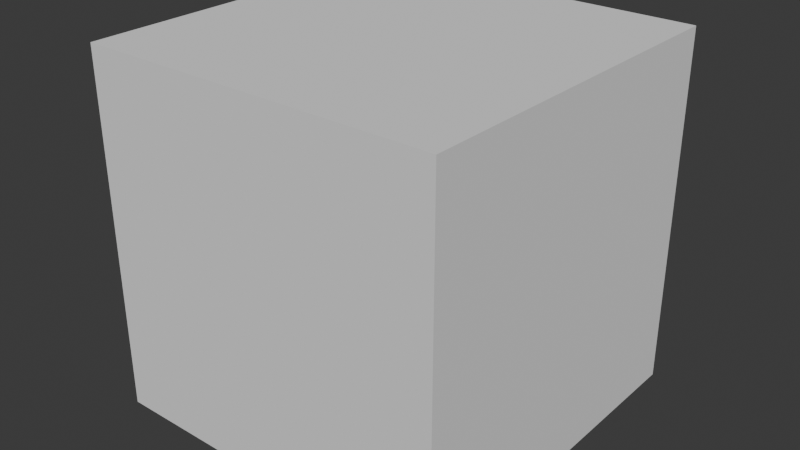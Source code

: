 # Source: PrototypeShape_Cube.blend  (saved by Blender 4.4.32; exported with 4.5.12 LTS)
import bpy
from mathutils import Matrix  # noqa: F401  (used for matrix-valued properties, if any)

bpy.ops.wm.read_factory_settings(use_empty=True)
scene = bpy.context.scene
scene.name = 'Scene'

# ---- collections
col_collection = bpy.data.collections.new('Collection'); scene.collection.children.link(col_collection)

# ---- world
world_world = bpy.data.worlds.new('World'); scene.world = world_world
world_world.use_nodes = True; world_world.node_tree.nodes.clear()
_N = world_world.node_tree.nodes; _L = world_world.node_tree.links
n0 = _N.new('ShaderNodeOutputWorld'); n0.name = 'World Output'; n0.location = (300, 300)
n1 = _N.new('ShaderNodeBackground'); n1.name = 'Background'; n1.location = (10, 300)
n1.inputs[0].default_value = (0.05088, 0.05088, 0.05088, 1.0)
_L.new(n1.outputs[0], n0.inputs[0])
n0.is_active_output = True
world_world.color = (0.05088, 0.05088, 0.05088)
world_world.sun_shadow_jitter_overblur = 0.0

# ---- meshes
me_cube_001 = bpy.data.meshes.new('Cube.001')
me_cube_001.from_pydata([(-2.0, 0.0, 0.0), (-2.0, 0.0, 2.0), (-2.0, 2.0, 0.0), (-2.0, 2.0, 2.0), (0.0, 0.0, 0.0), (0.0, 0.0, 2.0), (0.0, 2.0, 0.0), (0.0, 2.0, 2.0)], [], [(0, 1, 3, 2), (2, 3, 7, 6), (6, 7, 5, 4), (4, 5, 1, 0), (2, 6, 4, 0), (7, 3, 1, 5)])
_uv = me_cube_001.uv_layers.new(name='UV1')
_uv.uv.foreach_set('vector', [0.3333, 1.0, 3.975e-09, 1.0, 2.914e-08, 0.6667, 0.3333, 0.6667, 0.6667, 1.0, 0.3333, 1.0, 0.3333, 0.6667, 0.6667, 0.6667, 0.3333, 0.6667, 2.914e-08, 0.6667, 5.431e-08, 0.3333, 0.3333, 0.3333, 0.3333, 0.3333, 5.431e-08, 0.3333, 7.947e-08, -1.987e-08, 0.3333, 5.298e-09, 0.6667, 3.046e-08, 0.6667, 0.3333, 0.3333, 0.3333, 0.3333, 5.298e-09, 1.0, 2.517e-08, 1.0, 0.3333, 0.6667, 0.3333, 0.6667, 1.658e-15])
_uv.active_render = True
_uv = me_cube_001.uv_layers.new(name='UV2')
_uv.uv.foreach_set('vector', [0.99, 0.01, 0.6767, 0.01, 0.6767, 0.3233, 0.99, 0.3233, 0.3233, 0.01, 0.01, 0.01, 0.01, 0.3233, 0.3233, 0.3233, 0.3233, 0.3433, 0.01, 0.3433, 0.01, 0.6567, 0.3233, 0.6567, 0.6567, 0.01, 0.3433, 0.01, 0.3433, 0.3233, 0.6567, 0.3233, 0.6567, 0.3433, 0.3433, 0.3433, 0.3433, 0.6567, 0.6567, 0.6567, 0.3233, 0.6767, 0.01, 0.6767, 0.01, 0.99, 0.3233, 0.99])
me_cube_001.update()

# ---- objects
ob_prototypeshape_cube = bpy.data.objects.new('PrototypeShape_Cube', me_cube_001)

# ---- transforms, parenting, visibility, modifiers, constraints
ob_prototypeshape_cube.location = (0.0, 0.0, 0.0)

# ---- collection membership
col_collection.objects.link(ob_prototypeshape_cube)

# ---- scene / render settings (as saved in the file)
scene.frame_start = 1; scene.frame_end = 250; scene.frame_set(1)
scene.render.engine = 'BLENDER_EEVEE_NEXT'
bpy.context.view_layer.update()

# ---- added for rendering (the .blend has no active camera and no usable light): camera, sun
cam_auto = bpy.data.cameras.new('AutoCamera')
cam_auto.lens = 50.0
cam_auto.sensor_width = 36.0
cam_auto.clip_end = 1000.0
ob_auto_camera = bpy.data.objects.new('AutoCamera', cam_auto)
scene.collection.objects.link(ob_auto_camera)
ob_auto_camera.location = (2.20507, -2.84609, 3.56406)
ob_auto_camera.rotation_euler = (1.09748, -7.21219e-08, 0.694738)
scene.camera = ob_auto_camera
light_auto_sun = bpy.data.lights.new('AutoSun', 'SUN')
light_auto_sun.energy = 3.0
light_auto_sun.angle = 0.0523599
ob_auto_sun = bpy.data.objects.new('AutoSun', light_auto_sun)
scene.collection.objects.link(ob_auto_sun)
ob_auto_sun.rotation_euler = (0.872665, 0.174533, 0.523599)
bpy.context.view_layer.update()
